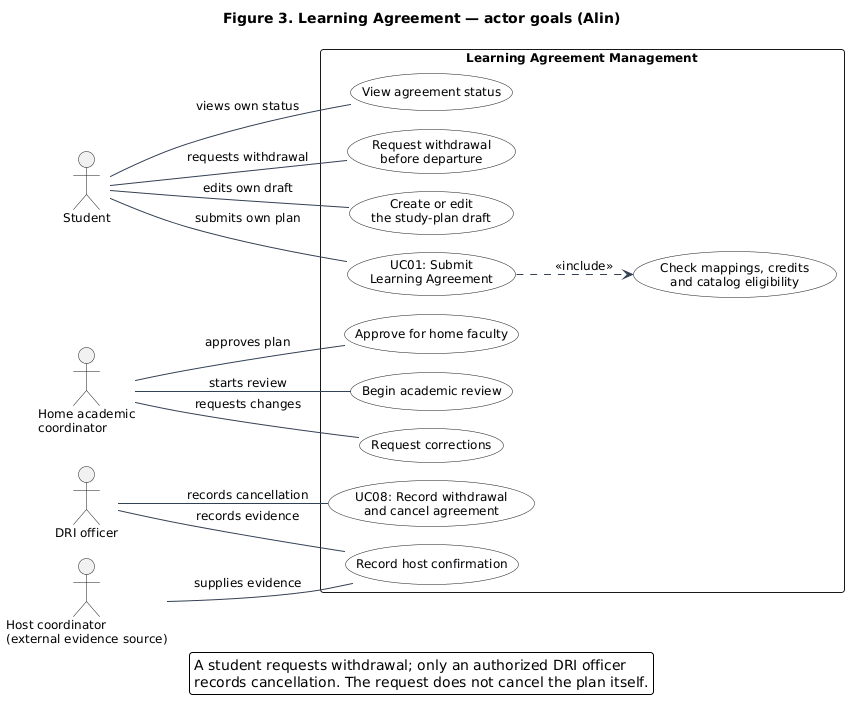

The diagram above was rendered by PlantUML. Its source (embedded in the PNG):
@startuml
title Figure 3. Learning Agreement — actor goals (Alin)
!pragma layout smetana
skinparam backgroundColor #FFFFFF
skinparam defaultFontName DejaVu Sans
skinparam defaultFontSize 12
skinparam shadowing false
skinparam roundcorner 6
skinparam ArrowColor #334155
skinparam noteBackgroundColor #FFF7DB
skinparam noteBorderColor #B99B41
skinparam nodesep 22
skinparam ranksep 30
skinparam usecaseBackgroundColor #F8FAFC
left to right direction
actor Student as S
actor "Home academic\ncoordinator" as C
actor "DRI officer" as D
actor "Host coordinator\n(external evidence source)" as H
rectangle "Learning Agreement Management" {
 usecase "Create or edit\nthe study-plan draft" as Draft
 usecase "UC01: Submit\nLearning Agreement" as Submit
 usecase "Check mappings, credits\nand catalog eligibility" as Validate
 usecase "View agreement status" as Track
 usecase "Request withdrawal\nbefore departure" as Withdraw
 usecase "Begin academic review" as Review
 usecase "Request corrections" as Changes
 usecase "Approve for home faculty" as Approve
 usecase "Record host confirmation" as Confirm
 usecase "UC08: Record withdrawal\nand cancel agreement" as Cancel
}
S -- Draft : edits own draft
S -- Submit : submits own plan
S -- Track : views own status
S -- Withdraw : requests withdrawal
Submit ..> Validate : <<include>>
C -- Review : starts review
C -- Changes : requests changes
C -- Approve : approves plan
D -- Confirm : records evidence
H -- Confirm : supplies evidence
D -- Cancel : records cancellation
legend bottom
  A student requests withdrawal; only an authorized DRI officer
  records cancellation. The request does not cancel the plan itself.
endlegend
@enduml